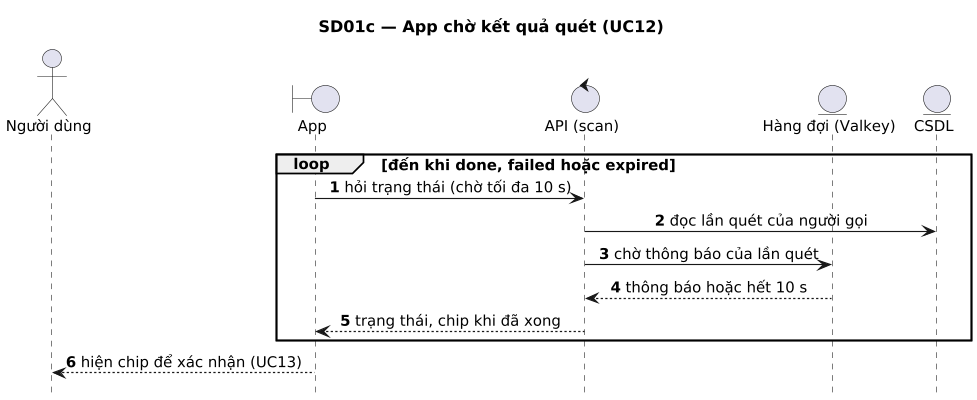

The diagram above was rendered by PlantUML. Its source (embedded in the PNG):
@startuml
title SD01c — App chờ kết quả quét (UC12)
' Sinh từ docs/sad/tools/diagrams/model.py — sửa ở đó rồi chạy gen_puml.py, không sửa tay.
skinparam shadowing false
skinparam defaultFontName DejaVu Sans
skinparam defaultFontSize 13
skinparam dpi 110

autonumber
hide footbox
skinparam sequenceMessageAlign center
skinparam ParticipantPadding 30

actor "Người dùng" as U
boundary "App" as APP
control "API (scan)" as API
entity "Hàng đợi (Valkey)" as Q
entity "CSDL" as DB

loop đến khi done, failed hoặc expired
  APP -> API : hỏi trạng thái (chờ tối đa 10 s)
  API -> DB : đọc lần quét của người gọi
  API -> Q : chờ thông báo của lần quét
  Q --> API : thông báo hoặc hết 10 s
  API --> APP : trạng thái, chip khi đã xong
end
APP --> U : hiện chip để xác nhận (UC13)
@enduml